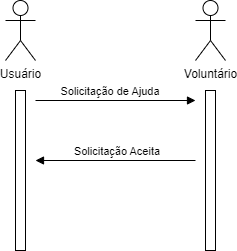

The diagram above was exported from draw.io. Its source (the exported page's mxGraphModel, read from the mxfile embedded in the PNG):
<mxGraphModel dx="1022" dy="426" grid="1" gridSize="10" guides="1" tooltips="1" connect="1" arrows="1" fold="1" page="1" pageScale="1" pageWidth="850" pageHeight="1100" math="0" shadow="0">
  <root>
    <mxCell id="0" />
    <mxCell id="1" parent="0" />
    <mxCell id="3nuBFxr9cyL0pnOWT2aG-8" value="Solicitação de Ajuda" style="verticalAlign=bottom;endArrow=block;entryX=0;entryY=0;shadow=0;strokeWidth=1;" parent="1" edge="1">
      <mxGeometry x="-0.0625" relative="1" as="geometry">
        <mxPoint x="180" y="170.0000000000001" as="sourcePoint" />
        <mxPoint x="340" y="170.0000000000001" as="targetPoint" />
        <mxPoint as="offset" />
      </mxGeometry>
    </mxCell>
    <mxCell id="3nuBFxr9cyL0pnOWT2aG-9" value="Solicitação Aceita" style="verticalAlign=bottom;endArrow=block;shadow=0;strokeWidth=1;" parent="1" edge="1">
      <mxGeometry x="-0.0286" relative="1" as="geometry">
        <mxPoint x="340" y="230" as="sourcePoint" />
        <mxPoint x="180" y="230" as="targetPoint" />
        <mxPoint as="offset" />
      </mxGeometry>
    </mxCell>
    <mxCell id="moqVVQh_LtRw9gldzfph-1" value="" style="html=1;points=[];perimeter=orthogonalPerimeter;" vertex="1" parent="1">
      <mxGeometry x="160" y="160" width="10" height="160" as="geometry" />
    </mxCell>
    <mxCell id="moqVVQh_LtRw9gldzfph-5" value="" style="html=1;points=[];perimeter=orthogonalPerimeter;" vertex="1" parent="1">
      <mxGeometry x="350" y="160" width="10" height="160" as="geometry" />
    </mxCell>
    <mxCell id="moqVVQh_LtRw9gldzfph-6" value="Voluntário" style="shape=umlActor;verticalLabelPosition=bottom;verticalAlign=top;html=1;" vertex="1" parent="1">
      <mxGeometry x="340" y="70" width="30" height="60" as="geometry" />
    </mxCell>
    <mxCell id="moqVVQh_LtRw9gldzfph-12" value="Usuário" style="shape=umlActor;verticalLabelPosition=bottom;verticalAlign=top;html=1;outlineConnect=0;" vertex="1" parent="1">
      <mxGeometry x="150" y="70" width="30" height="60" as="geometry" />
    </mxCell>
  </root>
</mxGraphModel>